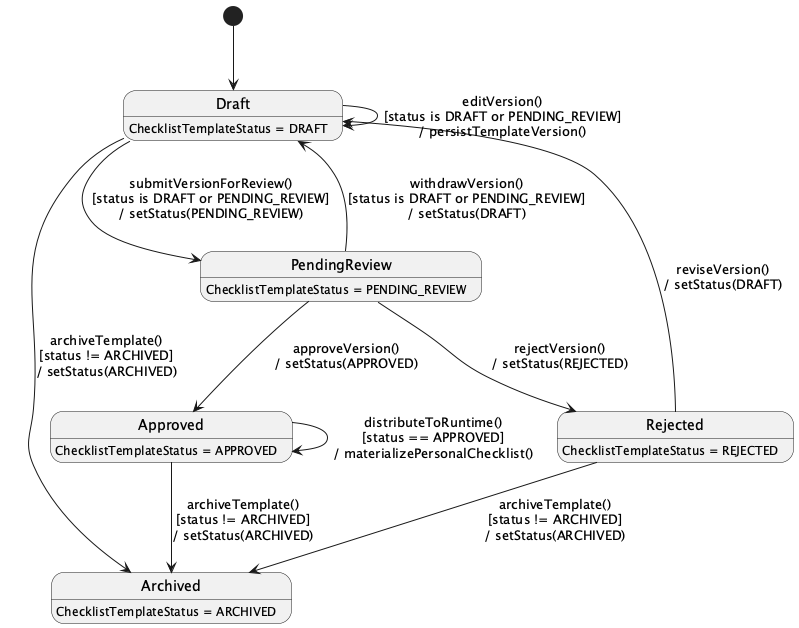

The diagram above was rendered by PlantUML. Its source (embedded in the PNG):
@startuml StateChartDiagram_03ChecklistTemplateVersioningandRuntimeDistribution
hide empty description
[*] --> Draft

Draft --> PendingReview : submitVersionForReview()\n[status is DRAFT or PENDING_REVIEW]\n/ setStatus(PENDING_REVIEW)
PendingReview --> Draft : withdrawVersion()\n[status is DRAFT or PENDING_REVIEW]\n/ setStatus(DRAFT)
PendingReview --> Approved : approveVersion()\n/ setStatus(APPROVED)
PendingReview --> Rejected : rejectVersion()\n/ setStatus(REJECTED)
Rejected --> Draft : reviseVersion()\n/ setStatus(DRAFT)
Approved --> Archived : archiveTemplate()\n[status != ARCHIVED]\n/ setStatus(ARCHIVED)
Draft --> Archived : archiveTemplate()\n[status != ARCHIVED]\n/ setStatus(ARCHIVED)
Rejected --> Archived : archiveTemplate()\n[status != ARCHIVED]\n/ setStatus(ARCHIVED)
Approved --> Approved : distributeToRuntime()\n[status == APPROVED]\n/ materializePersonalChecklist()
Draft --> Draft : editVersion()\n[status is DRAFT or PENDING_REVIEW]\n/ persistTemplateVersion()

Draft : ChecklistTemplateStatus = DRAFT
PendingReview : ChecklistTemplateStatus = PENDING_REVIEW
Approved : ChecklistTemplateStatus = APPROVED
Rejected : ChecklistTemplateStatus = REJECTED
Archived : ChecklistTemplateStatus = ARCHIVED
@enduml